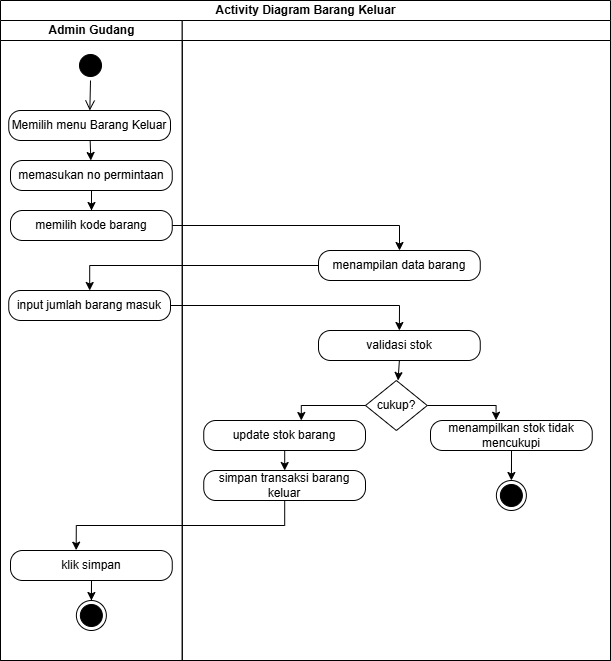

The diagram above was exported from draw.io. Its source (the exported page's mxGraphModel, read from the mxfile embedded in the PNG):
<mxGraphModel dx="1744" dy="2046" grid="1" gridSize="10" guides="1" tooltips="1" connect="1" arrows="1" fold="1" page="1" pageScale="1" pageWidth="850" pageHeight="1100" math="0" shadow="0">
  <root>
    <mxCell id="0" />
    <mxCell id="1" parent="0" />
    <mxCell id="2" value="Activity Diagram Barang Keluar" style="swimlane;childLayout=stackLayout;resizeParent=1;resizeParentMax=0;startSize=20;html=1;" vertex="1" parent="1">
      <mxGeometry x="450" y="-280" width="610" height="660" as="geometry" />
    </mxCell>
    <mxCell id="3" value="Admin Gudang" style="swimlane;startSize=20;html=1;" vertex="1" parent="2">
      <mxGeometry y="20" width="181.75" height="640" as="geometry" />
    </mxCell>
    <mxCell id="4" style="rounded=0;orthogonalLoop=1;jettySize=auto;html=1;" edge="1" parent="3" source="5" target="9">
      <mxGeometry relative="1" as="geometry" />
    </mxCell>
    <mxCell id="5" value="Memilih menu Barang Keluar" style="rounded=1;whiteSpace=wrap;html=1;arcSize=40;" vertex="1" parent="3">
      <mxGeometry x="8.25" y="90" width="161.75" height="30" as="geometry" />
    </mxCell>
    <mxCell id="6" value="" style="ellipse;html=1;shape=startState;gradientColor=none;fillColor=#000000;" vertex="1" parent="3">
      <mxGeometry x="74.99999999999955" y="30" width="30" height="30" as="geometry" />
    </mxCell>
    <mxCell id="7" value="" style="html=1;verticalAlign=bottom;endArrow=open;endSize=8;rounded=0;" edge="1" parent="3" source="6" target="5">
      <mxGeometry relative="1" as="geometry">
        <mxPoint x="84.99999999999955" y="120" as="targetPoint" />
      </mxGeometry>
    </mxCell>
    <mxCell id="8" style="edgeStyle=orthogonalEdgeStyle;rounded=0;orthogonalLoop=1;jettySize=auto;html=1;" edge="1" parent="3" source="9" target="10">
      <mxGeometry relative="1" as="geometry" />
    </mxCell>
    <mxCell id="9" value="memasukan no permintaan" style="rounded=1;whiteSpace=wrap;html=1;arcSize=40;" vertex="1" parent="3">
      <mxGeometry x="9.999999999999545" y="140" width="161.75" height="30" as="geometry" />
    </mxCell>
    <mxCell id="10" value="memilih kode barang" style="rounded=1;whiteSpace=wrap;html=1;arcSize=40;" vertex="1" parent="3">
      <mxGeometry x="9.999999999999545" y="190" width="161.75" height="30" as="geometry" />
    </mxCell>
    <mxCell id="11" value="input jumlah barang masuk" style="rounded=1;whiteSpace=wrap;html=1;arcSize=40;" vertex="1" parent="3">
      <mxGeometry x="8.249999999999545" y="270" width="161.75" height="30" as="geometry" />
    </mxCell>
    <mxCell id="12" value="klik simpan" style="rounded=1;whiteSpace=wrap;html=1;arcSize=40;" vertex="1" parent="3">
      <mxGeometry x="10" y="530" width="161.75" height="30" as="geometry" />
    </mxCell>
    <mxCell id="13" value="" style="edgeStyle=orthogonalEdgeStyle;rounded=0;orthogonalLoop=1;jettySize=auto;html=1;endArrow=none;endFill=0;startArrow=classic;startFill=1;" edge="1" parent="3" source="14" target="12">
      <mxGeometry relative="1" as="geometry" />
    </mxCell>
    <mxCell id="14" value="" style="ellipse;html=1;shape=endState;fillColor=#000000;strokeColor=#000000;" vertex="1" parent="3">
      <mxGeometry x="75.87" y="580" width="30" height="30" as="geometry" />
    </mxCell>
    <mxCell id="15" value="" style="edgeStyle=orthogonalEdgeStyle;rounded=0;orthogonalLoop=1;jettySize=auto;html=1;endArrow=none;endFill=0;startArrow=classic;startFill=1;exitX=0.406;exitY=-0.01;exitDx=0;exitDy=0;exitPerimeter=0;" edge="1" parent="2" source="12" target="19">
      <mxGeometry relative="1" as="geometry">
        <mxPoint x="270.8800000000001" y="670" as="sourcePoint" />
      </mxGeometry>
    </mxCell>
    <mxCell id="16" style="edgeStyle=orthogonalEdgeStyle;rounded=0;orthogonalLoop=1;jettySize=auto;html=1;" edge="1" parent="2" source="10" target="21">
      <mxGeometry relative="1" as="geometry" />
    </mxCell>
    <mxCell id="17" style="edgeStyle=orthogonalEdgeStyle;rounded=0;orthogonalLoop=1;jettySize=auto;html=1;" edge="1" parent="2" source="21" target="11">
      <mxGeometry relative="1" as="geometry" />
    </mxCell>
    <mxCell id="18" style="swimlane;startSize=20;html=1;" vertex="1" parent="2">
      <mxGeometry x="181.75" y="20" width="428.25" height="640" as="geometry" />
    </mxCell>
    <mxCell id="19" value="simpan transaksi barang keluar" style="rounded=1;whiteSpace=wrap;html=1;arcSize=40;" vertex="1" parent="18">
      <mxGeometry x="21.5" y="450" width="161.75" height="30" as="geometry" />
    </mxCell>
    <mxCell id="20" value="" style="ellipse;html=1;shape=endState;fillColor=#000000;strokeColor=#000000;" vertex="1" parent="18">
      <mxGeometry x="314.13" y="460" width="30" height="30" as="geometry" />
    </mxCell>
    <mxCell id="21" value="menampilan data barang" style="rounded=1;whiteSpace=wrap;html=1;arcSize=40;" vertex="1" parent="18">
      <mxGeometry x="136.25" y="230" width="161.75" height="30" as="geometry" />
    </mxCell>
    <mxCell id="22" value="validasi stok" style="rounded=1;whiteSpace=wrap;html=1;arcSize=40;" vertex="1" parent="18">
      <mxGeometry x="136.25" y="310" width="161.75" height="30" as="geometry" />
    </mxCell>
    <mxCell id="23" value="cukup?" style="strokeWidth=1;html=1;shape=mxgraph.flowchart.decision;whiteSpace=wrap;" vertex="1" parent="18">
      <mxGeometry x="183.25" y="360" width="61.75" height="50" as="geometry" />
    </mxCell>
    <mxCell id="24" style="rounded=0;orthogonalLoop=1;jettySize=auto;html=1;exitX=0.5;exitY=1;exitDx=0;exitDy=0;" edge="1" parent="18" source="22" target="23">
      <mxGeometry relative="1" as="geometry" />
    </mxCell>
    <mxCell id="25" value="update stok barang" style="rounded=1;whiteSpace=wrap;html=1;arcSize=40;" vertex="1" parent="18">
      <mxGeometry x="21.5" y="400" width="161.75" height="30" as="geometry" />
    </mxCell>
    <mxCell id="26" style="edgeStyle=orthogonalEdgeStyle;rounded=0;orthogonalLoop=1;jettySize=auto;html=1;entryX=0.5;entryY=0;entryDx=0;entryDy=0;" edge="1" parent="18" source="25" target="19">
      <mxGeometry relative="1" as="geometry" />
    </mxCell>
    <mxCell id="27" style="edgeStyle=orthogonalEdgeStyle;rounded=0;orthogonalLoop=1;jettySize=auto;html=1;exitX=0;exitY=0.5;exitDx=0;exitDy=0;exitPerimeter=0;" edge="1" parent="18" source="23" target="25">
      <mxGeometry relative="1" as="geometry">
        <Array as="points">
          <mxPoint x="119" y="385" />
        </Array>
      </mxGeometry>
    </mxCell>
    <mxCell id="28" value="menampilkan stok tidak mencukupi" style="rounded=1;whiteSpace=wrap;html=1;arcSize=40;" vertex="1" parent="18">
      <mxGeometry x="248.25" y="400" width="161.75" height="30" as="geometry" />
    </mxCell>
    <mxCell id="29" style="rounded=0;orthogonalLoop=1;jettySize=auto;html=1;entryX=0.405;entryY=-0.01;entryDx=0;entryDy=0;entryPerimeter=0;edgeStyle=orthogonalEdgeStyle;" edge="1" parent="18" source="23" target="28">
      <mxGeometry relative="1" as="geometry">
        <Array as="points">
          <mxPoint x="314" y="385" />
        </Array>
      </mxGeometry>
    </mxCell>
    <mxCell id="30" value="" style="edgeStyle=orthogonalEdgeStyle;rounded=0;orthogonalLoop=1;jettySize=auto;html=1;endArrow=none;endFill=0;startArrow=classic;startFill=1;" edge="1" parent="18" source="20" target="28">
      <mxGeometry relative="1" as="geometry" />
    </mxCell>
    <mxCell id="31" style="edgeStyle=orthogonalEdgeStyle;rounded=0;orthogonalLoop=1;jettySize=auto;html=1;entryX=0.5;entryY=0;entryDx=0;entryDy=0;" edge="1" parent="2" source="11" target="22">
      <mxGeometry relative="1" as="geometry" />
    </mxCell>
  </root>
</mxGraphModel>